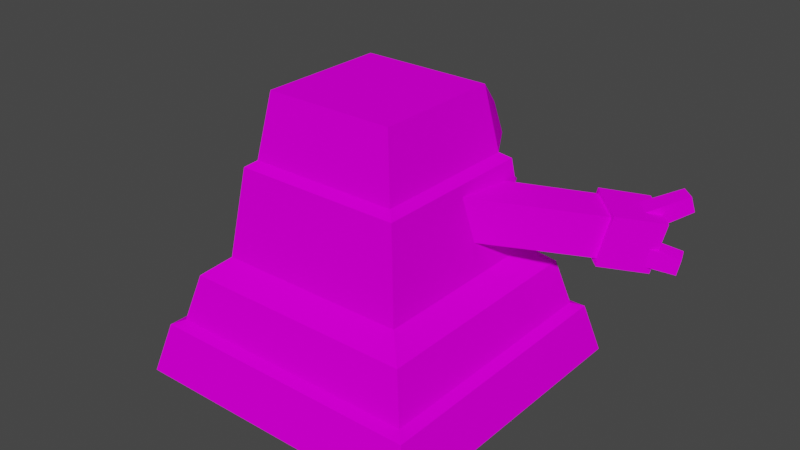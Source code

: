 # Source: grimer.blend  (saved by Blender 2.81.16; exported with 4.5.12 LTS)
import bpy
from mathutils import Matrix  # noqa: F401  (used for matrix-valued properties, if any)

bpy.ops.wm.read_factory_settings(use_empty=True)
scene = bpy.context.scene
scene.name = 'Scene'

# ---- collections
col_collection = bpy.data.collections.new('Collection'); scene.collection.children.link(col_collection)

# ---- images (referenced by path relative to the original .blend; pixels are not part of the script)
import os
ASSET_DIR = os.environ.get("B2B_ASSET_DIR", "")  # directory of the original .blend (textures are referenced by path, not embedded)
HERE = os.path.dirname(os.path.abspath(__file__))  # packed textures are extracted next to this script under _unpacked/

def load_image(name, relpath, width, height, colorspace="sRGB"):
    """Load a texture the original file referenced (path relative to the .blend, or extracted next to this script)."""
    p = next((c for c in (os.path.join(HERE, relpath), os.path.join(ASSET_DIR, relpath)) if relpath and os.path.exists(c)), "")
    if p:
        img = bpy.data.images.load(p, check_existing=True)
        img.name = name
    else:  # same state as the original file: an image datablock whose file is absent (Cycles renders it pink)
        img = bpy.data.images.new(name, width, height)
        img.source = "FILE"
        img.filepath = "//" + (relpath or name)
    img.colorspace_settings.name = colorspace
    return img
img_grimer2_png = load_image('Grimer2.png', 'grimer.png', 1024, 1024, 'sRGB')

# ---- materials (node trees are filled in below, after node groups)
mat_material_002 = bpy.data.materials.new('Material.002')
mat_material_002.use_transparent_shadow = False

# ---- material node trees
mat_material_002.use_nodes = True; mat_material_002.node_tree.nodes.clear()
_N = mat_material_002.node_tree.nodes; _L = mat_material_002.node_tree.links
n0 = _N.new('ShaderNodeOutputMaterial'); n0.name = 'Material Output'; n0.location = (300, 300)
n1 = _N.new('ShaderNodeBsdfPrincipled'); n1.name = 'Principled BSDF'; n1.location = (10, 300)
n1.distribution = 'GGX'
n1.subsurface_method = 'BURLEY'
n1.inputs[2].default_value = 0.0
n1.inputs[3].default_value = 1.45
n1.inputs[13].default_value = 0.0
n1.inputs[27].default_value = (0.0, 0.0, 0.0, 1.0)
n1.inputs[28].default_value = 1.0
n2 = _N.new('ShaderNodeTexImage'); n2.name = 'Image Texture'; n2.location = (-280, 280)
n2.image = img_grimer2_png
n2.interpolation = 'Closest'
_L.new(n1.outputs[0], n0.inputs[0])
_L.new(n2.outputs[0], n1.inputs[0])
n0.is_active_output = True

# ---- world
world_world = bpy.data.worlds.new('World'); scene.world = world_world
world_world.use_nodes = True; world_world.node_tree.nodes.clear()
_N = world_world.node_tree.nodes; _L = world_world.node_tree.links
n0 = _N.new('ShaderNodeOutputWorld'); n0.name = 'World Output'; n0.location = (300, 300)
n1 = _N.new('ShaderNodeBackground'); n1.name = 'Background'; n1.location = (10, 300)
n1.inputs[0].default_value = (0.05088, 0.05088, 0.05088, 1.0)
_L.new(n1.outputs[0], n0.inputs[0])
n0.is_active_output = True
world_world.color = (0.05088, 0.05088, 0.05088)
world_world.use_sun_shadow = False
world_world.sun_shadow_jitter_overblur = 0.0

# ---- meshes
me_body = bpy.data.meshes.new('body')
me_body.from_pydata([(0.4135, -0.4083, -1.171e-08), (0.379, -0.3743, 0.1352), (-0.4135, -0.4083, -1.171e-08), (-0.379, -0.3743, 0.1352), (0.4135, 0.4083, -1.171e-08), (0.379, 0.3743, 0.1352), (-0.4135, 0.4083, -1.171e-08), (-0.379, 0.3743, 0.1352), (0.3511, -0.3467, 0.1478), (-0.3511, -0.3467, 0.1478), (-0.3511, 0.3467, 0.1478), (0.3511, 0.3467, 0.1478), (0.3187, -0.3147, 0.2738), (-0.3187, -0.3147, 0.2738), (-0.3187, 0.3147, 0.2738), (0.3187, 0.3147, 0.2738), (0.2606, -0.2573, 0.3222), (-0.2606, -0.2573, 0.3222), (-0.2606, 0.2573, 0.3222), (0.2606, 0.2573, 0.3222), (0.2287, -0.2258, 0.5628), (-0.2287, -0.2258, 0.5628), (-0.2287, 0.2258, 0.5628), (0.2287, 0.2258, 0.5628), (0.2051, -0.2025, 0.5796), (-0.2051, -0.2025, 0.5796), (-0.2051, 0.2025, 0.5796), (0.2051, 0.2025, 0.5796), (0.1771, -0.1749, 0.7542), (-0.1771, -0.1749, 0.7542), (-0.1771, 0.1749, 0.7542), (0.1771, 0.1749, 0.7542), (-0.1218, 0.3367, 0.5671), (0.1218, 0.3367, 0.5671), (-0.1052, 0.3203, 0.6508), (0.1052, 0.3203, 0.6508)], [], [(0, 1, 3, 2), (2, 3, 7, 6), (6, 7, 5, 4), (4, 5, 1, 0), (2, 6, 4, 0), (3, 1, 8, 9), (11, 10, 14, 15), (1, 5, 11, 8), (7, 3, 9, 10), (5, 7, 10, 11), (13, 12, 16, 17), (9, 8, 12, 13), (8, 11, 15, 12), (10, 9, 13, 14), (16, 19, 23, 20), (12, 15, 19, 16), (14, 13, 17, 18), (15, 14, 18, 19), (23, 22, 26, 27), (18, 17, 21, 22), (19, 18, 22, 23), (17, 16, 20, 21), (24, 27, 31, 28), (21, 20, 24, 25), (20, 23, 27, 24), (22, 21, 25, 26), (26, 25, 29, 30), (31, 27, 33, 35), (25, 24, 28, 29), (33, 32, 34, 35), (28, 31, 30, 29), (26, 30, 34, 32), (27, 26, 32, 33), (35, 34, 30, 31)])
_uv = me_body.uv_layers.new(name='UVMap')
_uv.uv.foreach_set('vector', [1.361, 0.09411, 1.286, 0.3809, -0.2787, 0.3598, -0.3461, 0.07112, 1.093, 0.02901, 1.109, 0.228, -0.104, 0.2308, -0.07913, 0.02261, 1.229, 0.007163, 1.216, 0.2784, -0.2576, 0.2425, -0.2536, 0.005635, 1.099, 0.04118, 1.094, 0.2669, -0.05532, 0.2512, -0.05572, 0.04167, 0.2259, 0.4286, 0.4759, 0.4286, 0.4759, 0.6786, 0.2259, 0.6786, -0.2787, 0.3598, 1.286, 0.3809, 1.227, 0.4427, -0.2219, 0.4231, -0.2588, 0.2964, 1.219, 0.3248, 1.213, 0.5478, -0.2471, 0.5198, -0.05532, 0.2512, 1.094, 0.2669, 1.098, 0.345, -0.05668, 0.3389, -0.104, 0.2308, 1.109, 0.228, 1.113, 0.2991, -0.1018, 0.2925, -0.2576, 0.2425, 1.216, 0.2784, 1.219, 0.3248, -0.2588, 0.2964, 0.01128, 0.2957, 0.9662, 0.2898, 0.9711, 0.5243, 0.02551, 0.5327, 0.01801, 0.03548, 0.9426, 0.01072, 0.9662, 0.2898, 0.01128, 0.2957, -0.05668, 0.3389, 1.098, 0.345, 1.084, 0.5053, -0.05054, 0.483, -0.1018, 0.2925, 1.113, 0.2991, 1.101, 0.4878, -0.104, 0.5294, -0.05013, 0.04416, 1.098, 0.03191, 1.106, 0.6254, -0.05185, 0.6323, -0.05054, 0.483, 1.084, 0.5053, 1.098, 0.6735, -0.05025, 0.6099, -0.104, 0.5294, 1.101, 0.4878, 1.104, 0.5943, -0.09378, 0.6021, -0.3341, 0.269, 1.192, 0.2983, 1.184, 0.4866, -0.3232, 0.4577, 0.5462, 0.4294, 0.5462, 0.418, 0.5469, 0.4187, 0.5469, 0.4286, -0.08834, 0.02993, 1.08, 0.04204, 1.109, 0.6991, -0.1004, 0.6859, -0.2503, 0.006549, 1.219, 0.005553, 1.211, 0.6518, -0.1351, 0.6993, 0.9615, 0.6287, 0.02216, 0.6394, 0.01655, 0.01369, 0.9918, 0.0005826, 0.03986, 0.1052, 0.9365, 0.1152, 0.871, 0.506, 0.09661, 0.4973, -0.01833, 0.01418, 1.044, 0.04588, 0.9868, 0.1109, 0.03448, 0.08251, -0.01102, 0.0405, 0.9888, 0.05168, 0.9365, 0.1152, 0.03986, 0.1052, -0.1299, 0.08154, 1.1, 0.08026, 1.036, 0.1592, -0.06637, 0.1604, -0.05899, 0.07422, 1.044, 0.07307, 0.9692, 0.5547, 0.0167, 0.5557, 0.04993, 0.925, 0.07006, 0.7032, 0.3167, 0.6729, 0.3296, 0.8762, 0.03448, 0.08251, 0.9868, 0.1109, 0.9096, 0.5194, 0.08715, 0.4949, -0.06804, 0.1486, 0.9318, 0.1367, 0.8678, 0.4874, 0.004293, 0.4977, 0.01165, 0.6199, 0.005732, 0.007146, 0.976, 0.00343, 0.9746, 0.6629, 0.5351, 0.6436, 0.5942, 0.9039, 0.3153, 0.8786, 0.2942, 0.6498, 0.6791, 0.7852, 0.6791, 0.7404, 0.6791, 0.7404, 0.6791, 0.7852, 0.1394, 0.03808, 0.8334, -0.002881, 1.105, 0.5716, -0.063, 0.6406])
me_body.materials.append(mat_material_002)
me_body.use_remesh_fix_poles = True
me_body.use_remesh_preserve_attributes = False
me_body.use_mirror_vertex_groups = False
me_body.update()
me_jaw = bpy.data.meshes.new('jaw')
me_jaw.from_pydata([(-0.01234, -0.1861, -0.01795), (0.02791, -0.1861, 0.04061), (-0.01234, 0.1934, -0.01795), (0.02791, 0.1934, 0.04061), (0.3084, -0.1113, -0.2214), (0.3327, -0.1113, -0.1859), (0.3084, 0.1185, -0.2214), (0.3327, 0.1185, -0.1859), (-0.01234, -0.1401, -0.01795), (0.01234, -0.1401, 0.01795), (0.3084, -0.08344, -0.2214), (0.3327, -0.08344, -0.1859), (0.01234, 0.1401, 0.01795), (0.3084, 0.08629, -0.2214), (-0.01234, 0.1401, -0.01795), (0.3327, 0.08629, -0.1859), (0.2876, 0.1234, -0.2082), (0.313, 0.1234, -0.1713), (0.2876, -0.1161, -0.2082), (0.313, -0.1161, -0.1713), (0.2974, -0.0871, -0.1939), (0.2876, -0.0871, -0.2082), (0.2876, 0.08978, -0.2082), (0.2974, 0.08978, -0.1939), (0.3084, 0.0801, -0.212), (0.3084, 0.04785, -0.212), (0.2876, 0.08494, -0.1988), (0.2876, 0.05133, -0.1988), (0.2946, 0.05267, -0.2431), (0.2946, 0.07638, -0.2431), (0.2793, 0.07994, -0.2335), (0.2793, 0.05523, -0.2335), (0.3034, 0.1105, -0.2118), (0.3034, 0.08828, -0.2118), (0.2891, 0.1138, -0.2027), (0.2891, 0.09067, -0.2027), (0.2939, 0.09159, -0.2332), (0.2939, 0.1079, -0.2332), (0.2834, 0.1103, -0.2266), (0.2834, 0.09335, -0.2266)], [], [(14, 12, 3, 2), (16, 17, 7, 6), (10, 11, 5, 4), (18, 19, 1, 0), (21, 10, 4, 18), (20, 9, 1, 19), (23, 12, 9, 20), (22, 13, 10, 21), (13, 15, 11, 10), (0, 1, 9, 8), (6, 7, 15, 13), (16, 6, 13, 22), (17, 3, 12, 23), (8, 9, 12, 14), (7, 17, 23, 15), (2, 16, 22, 14), (14, 22, 21, 8), (15, 23, 20, 11), (11, 20, 19, 5), (8, 21, 18, 0), (4, 5, 19, 18), (2, 3, 17, 16), (30, 29, 28, 31), (25, 27, 31, 28), (24, 25, 28, 29), (27, 26, 30, 31), (26, 24, 29, 30), (38, 37, 36, 39), (33, 35, 39, 36), (32, 33, 36, 37), (35, 34, 38, 39), (34, 32, 37, 38)])
_uv = me_jaw.uv_layers.new(name='UVMap')
_uv.uv.foreach_set('vector', [0.375, 0.2149, 0.625, 0.2149, 0.625, 0.25, 0.375, 0.25, 0.375, 0.4838, 0.625, 0.4838, 0.625, 0.5, 0.375, 0.5, 0.1781, 0.5671, 0.4281, 0.5671, 0.4281, 0.5974, 0.1781, 0.5974, 0.2274, 0.4586, 0.4774, 0.4586, 0.4774, 0.6924, 0.2274, 0.6924, 0.3588, 0.7197, 0.375, 0.7197, 0.375, 0.75, 0.3588, 0.75, 0.7053, 0.7098, 0.8256, 0.7098, 0.8256, 0.7254, 0.7053, 0.7254, 0.6845, 0.8371, 0.8513, 0.8371, 0.8513, 0.9688, 0.6845, 0.9688, 0.3588, 0.5351, 0.375, 0.5351, 0.375, 0.7197, 0.3588, 0.7197, 0.2298, 0.4785, 0.4798, 0.4785, 0.4798, 0.6631, 0.2298, 0.6631, 0.375, 0.0, 0.625, 0.0, 0.625, 0.03031, 0.375, 0.03031, 0.375, 0.5, 0.625, 0.5, 0.625, 0.5351, 0.375, 0.5351, 0.3588, 0.5, 0.375, 0.5, 0.375, 0.5351, 0.3588, 0.5351, 0.739, 0.7038, 0.7821, 0.7038, 0.7821, 0.7102, 0.739, 0.7102, 0.375, 0.03031, 0.625, 0.03031, 0.625, 0.2149, 0.375, 0.2149, 0.8218, 0.7124, 0.8282, 0.7124, 0.8282, 0.7262, 0.8218, 0.7262, 0.125, 0.5, 0.3588, 0.5, 0.3588, 0.5351, 0.125, 0.5351, 0.125, 0.5351, 0.3588, 0.5351, 0.3588, 0.7197, 0.125, 0.7197, 0.7773, 0.707, 0.7793, 0.707, 0.7793, 0.7299, 0.7773, 0.7299, 0.6816, 0.7468, 0.6978, 0.7468, 0.6978, 0.7771, 0.6816, 0.7771, 0.125, 0.7197, 0.3588, 0.7197, 0.3588, 0.75, 0.125, 0.75, 0.1781, 0.5974, 0.4281, 0.5974, 0.4281, 0.6136, 0.1781, 0.6136, 0.1904, 0.4321, 0.4404, 0.4321, 0.4404, 0.6659, 0.1904, 0.6659, 0.3588, 0.5, 0.375, 0.5, 0.375, 0.5351, 0.3588, 0.5351, 0.375, 0.5351, 0.3588, 0.5351, 0.3588, 0.5351, 0.375, 0.5351, 0.375, 0.5, 0.375, 0.5351, 0.375, 0.5351, 0.375, 0.5, 0.3588, 0.5351, 0.3588, 0.5, 0.3588, 0.5, 0.3588, 0.5351, 0.3588, 0.5, 0.375, 0.5, 0.375, 0.5, 0.3588, 0.5, 0.3588, 0.5, 0.375, 0.5, 0.375, 0.5351, 0.3588, 0.5351, 0.375, 0.5351, 0.3588, 0.5351, 0.3588, 0.5351, 0.375, 0.5351, 0.375, 0.5, 0.375, 0.5351, 0.375, 0.5351, 0.375, 0.5, 0.3588, 0.5351, 0.3588, 0.5, 0.3588, 0.5, 0.3588, 0.5351, 0.3588, 0.5, 0.375, 0.5, 0.375, 0.5, 0.3588, 0.5])
me_jaw.materials.append(mat_material_002)
me_jaw.use_remesh_fix_poles = True
me_jaw.use_remesh_preserve_attributes = False
me_jaw.use_mirror_vertex_groups = False
me_jaw.update()
me_left_arm = bpy.data.meshes.new('left_arm')
me_left_arm.from_pydata([(-0.04654, 0.05268, -0.04249), (-0.00856, 0.04656, 0.06712), (0.2365, 0.3048, -0.126), (0.2745, 0.2986, -0.01643), (0.00856, -0.04656, -0.06712), (0.04654, -0.05268, 0.04249), (0.2916, 0.2055, -0.1507), (0.3296, 0.1994, -0.04106), (0.2729, 0.1742, -0.1548), (0.3206, 0.1782, -0.02209), (0.1986, 0.2919, -0.1317), (0.2462, 0.2958, 0.001081), (0.383, 0.252, -0.1966), (0.4306, 0.256, -0.06392), (0.3086, 0.3696, -0.1735), (0.3563, 0.3736, -0.04075), (0.3755, 0.2791, -0.0959), (0.3696, 0.2664, -0.04346), (0.3446, 0.323, -0.08878), (0.3387, 0.3104, -0.03634), (0.4711, 0.3467, -0.06427), (0.4662, 0.3361, -0.02032), (0.4452, 0.3835, -0.05831), (0.4402, 0.3729, -0.01436), (0.3319, 0.2352, -0.1637), (0.3487, 0.2334, -0.1122), (0.3252, 0.2889, -0.1596), (0.342, 0.2871, -0.1081), (0.4469, 0.2564, -0.1959), (0.461, 0.2549, -0.1527), (0.4413, 0.3014, -0.1924), (0.4554, 0.2999, -0.1492), (0.3213, 0.2954, -0.1526), (0.3324, 0.2982, -0.09951), (0.2733, 0.3191, -0.1439), (0.2844, 0.322, -0.0908), (0.3692, 0.4062, -0.1639), (0.3785, 0.4086, -0.1195), (0.329, 0.4261, -0.1566), (0.3382, 0.4285, -0.1122), (0.09498, 0.1787, -0.08426), (0.133, 0.1726, 0.02534), (0.1501, 0.07947, -0.1089), (0.188, 0.07335, 0.0007131)], [], [(40, 41, 3, 2), (42, 43, 5, 4), (4, 5, 1, 0), (40, 42, 4, 0), (43, 41, 1, 5), (8, 9, 11, 10), (10, 11, 15, 14), (14, 15, 13, 12), (12, 13, 9, 8), (10, 14, 12, 8), (15, 11, 9, 13), (18, 19, 23, 22), (22, 23, 21, 20), (20, 21, 17, 16), (18, 22, 20, 16), (23, 19, 17, 21), (26, 27, 31, 30), (30, 31, 29, 28), (28, 29, 25, 24), (26, 30, 28, 24), (31, 27, 25, 29), (34, 35, 39, 38), (38, 39, 37, 36), (36, 37, 33, 32), (34, 38, 36, 32), (39, 35, 33, 37), (7, 3, 41, 43), (2, 6, 42, 40), (6, 7, 43, 42), (0, 1, 41, 40)])
_uv = me_left_arm.uv_layers.new(name='UVMap')
_uv.uv.foreach_set('vector', [0.2992, 0.5002, 5.475e-05, 0.4998, 5.469e-05, 5.469e-05, 0.2992, 0.000378, 0.375, 0.625, 0.625, 0.625, 0.625, 0.75, 0.375, 0.75, 0.375, 0.75, 0.625, 0.75, 0.625, 1.0, 0.375, 1.0, 0.2815, 0.5233, 5.312e-05, 0.4767, 5.334e-05, 5.305e-05, 0.2815, 0.04667, 0.2815, 0.4767, 5.328e-05, 0.5233, 5.352e-05, 0.04667, 0.2815, 5.305e-05, 0.375, 0.0, 0.625, 0.0, 0.625, 0.25, 0.375, 0.25, 0.9362, 0.4933, 0.4871, 0.4933, 0.4871, 0.04412, 0.9362, 0.04412, 0.375, 0.5, 0.625, 0.5, 0.625, 0.75, 0.375, 0.75, 0.4457, 0.03907, 0.8994, 0.04457, 0.8939, 0.4983, 0.4402, 0.4928, 0.461, 0.556, 0.4047, 0.1066, 0.854, 0.05032, 0.9103, 0.4996, 0.9079, -0.00594, 0.9715, 0.4748, 0.4908, 0.5384, 0.4272, 0.05766, 0.4103, 0.4731, 0.4519, 0.4731, 0.4519, 0.5148, 0.4103, 0.5148, 0.4103, 0.5148, 0.4519, 0.5148, 0.4519, 0.5564, 0.4103, 0.5564, 0.4103, 0.5564, 0.4519, 0.5564, 0.4519, 0.5981, 0.4103, 0.5981, 0.3686, 0.5148, 0.4103, 0.5148, 0.4103, 0.5564, 0.3686, 0.5564, 0.4519, 0.5148, 0.4936, 0.5148, 0.4936, 0.5564, 0.4519, 0.5564, 0.3883, 0.4636, 0.4493, 0.4636, 0.4493, 0.5246, 0.3883, 0.5246, 0.3883, 0.5246, 0.4493, 0.5246, 0.4493, 0.5856, 0.3883, 0.5856, 0.3883, 0.5856, 0.4493, 0.5856, 0.4493, 0.6466, 0.3883, 0.6466, 0.3273, 0.5246, 0.3883, 0.5246, 0.3883, 0.5856, 0.3273, 0.5856, 0.4493, 0.5246, 0.5103, 0.5246, 0.5103, 0.5856, 0.4493, 0.5856, 0.4023, 0.4694, 0.4649, 0.4694, 0.4649, 0.532, 0.4023, 0.532, 0.4023, 0.532, 0.4649, 0.532, 0.4649, 0.5946, 0.4023, 0.5946, 0.4023, 0.5946, 0.4649, 0.5946, 0.4649, 0.6572, 0.4023, 0.6572, 0.3396, 0.532, 0.4023, 0.532, 0.4023, 0.5946, 0.3396, 0.5946, 0.4649, 0.532, 0.5275, 0.532, 0.5275, 0.5946, 0.4649, 0.5946, 0.2938, -0.006376, 0.01236, 0.04024, 5.328e-05, 0.5233, 0.2815, 0.4767, 0.2791, 0.04762, -0.002408, 0.001007, 5.312e-05, 0.4767, 0.2815, 0.5233, 0.608, 0.6228, 0.009921, 0.6234, 7.733e-05, 0.000724, 0.5982, 7.733e-05, 0.3017, 0.01317, 0.002516, 0.01285, 5.475e-05, 0.4998, 0.2992, 0.5002])
me_left_arm.materials.append(mat_material_002)
me_left_arm.use_remesh_fix_poles = True
me_left_arm.use_remesh_preserve_attributes = False
me_left_arm.use_mirror_vertex_groups = False
me_left_arm.update()
me_right_arm = bpy.data.meshes.new('right_arm')
me_right_arm.from_pydata([(0.2342, -0.3078, -0.02138), (0.2232, -0.2862, -0.135), (-0.04124, -0.04522, 0.05478), (-0.05224, -0.02361, -0.05882), (0.3277, -0.239, -0.01734), (0.3167, -0.2174, -0.1309), (0.05224, 0.02361, 0.05882), (0.04124, 0.04522, -0.05478), (0.4148, -0.3012, -0.03106), (0.3992, -0.2726, -0.1683), (0.3181, -0.4035, -0.04143), (0.3025, -0.3748, -0.1787), (0.3132, -0.2084, -0.0001227), (0.2976, -0.1797, -0.1374), (0.2165, -0.3106, -0.01049), (0.201, -0.282, -0.1478), (0.3274, -0.3489, -0.08046), (0.3138, -0.3397, -0.02871), (0.3627, -0.3078, -0.07849), (0.3492, -0.2986, -0.02674), (0.4159, -0.4212, -0.03988), (0.4046, -0.4135, 0.003482), (0.4455, -0.3868, -0.03823), (0.4342, -0.3791, 0.005131), (0.2742, -0.3255, -0.1515), (0.2766, -0.3358, -0.09831), (0.3248, -0.3059, -0.15), (0.3272, -0.3162, -0.09678), (0.3221, -0.4353, -0.1705), (0.3241, -0.444, -0.1258), (0.3645, -0.4189, -0.1692), (0.3665, -0.4275, -0.1246), (0.3301, -0.2998, -0.1437), (0.3357, -0.3032, -0.08979), (0.3418, -0.2468, -0.1415), (0.3474, -0.2503, -0.08761), (0.4492, -0.3212, -0.1528), (0.4538, -0.3241, -0.1077), (0.459, -0.2768, -0.151), (0.4636, -0.2797, -0.1058), (0.09647, -0.1765, 0.0167), (0.08548, -0.1549, -0.0969), (0.19, -0.1077, 0.02074), (0.179, -0.08608, -0.09286)], [], [(40, 42, 6, 2), (43, 41, 3, 7), (3, 2, 6, 7), (41, 40, 2, 3), (43, 42, 4, 5), (13, 9, 11, 15), (13, 12, 8, 9), (15, 14, 12, 13), (11, 10, 14, 15), (8, 12, 14, 10), (9, 8, 10, 11), (18, 19, 23, 22), (22, 23, 21, 20), (20, 21, 17, 16), (18, 22, 20, 16), (23, 19, 17, 21), (26, 27, 31, 30), (30, 31, 29, 28), (28, 29, 25, 24), (26, 30, 28, 24), (31, 27, 25, 29), (34, 35, 39, 38), (38, 39, 37, 36), (36, 37, 33, 32), (34, 38, 36, 32), (39, 35, 33, 37), (7, 6, 42, 43), (1, 0, 40, 41), (5, 1, 41, 43), (0, 4, 42, 40)])
_uv = me_right_arm.uv_layers.new(name='UVMap')
_uv.uv.foreach_set('vector', [0.01207, 0.4476, 0.3226, 0.4392, 0.2758, 0.8168, 0.02684, 0.8301, 0.125, 0.625, 0.375, 0.625, 0.375, 0.75, 0.125, 0.75, 0.375, 0.75, 0.625, 0.75, 0.625, 1.0, 0.375, 1.0, 5.469e-05, 0.5002, 0.2992, 0.4998, 0.3017, 0.724, 0.002516, 0.7243, 5.469e-05, 0.4998, 0.2992, 0.5002, 0.2992, 0.003328, 5.486e-05, 0.003005, 0.8874, 0.0319, 0.8874, 0.4566, 0.4627, 0.4566, 0.4627, 0.0319, 0.8534, 0.4449, 0.4567, 0.4449, 0.4567, 0.04819, 0.8534, 0.04819, 0.375, 0.0, 0.625, 0.0, 0.625, 0.25, 0.375, 0.25, 0.4326, 0.03947, 0.9039, 0.03147, 0.9119, 0.5028, 0.4406, 0.5108, 0.3547, 0.4733, 0.3326, 0.007516, 0.9681, 0.007516, 0.9608, 0.4905, 0.375, 0.5, 0.625, 0.5, 0.625, 0.75, 0.375, 0.75, 0.3792, 0.5044, 0.424, 0.5044, 0.424, 0.5492, 0.3792, 0.5492, 0.3792, 0.5492, 0.424, 0.5492, 0.424, 0.594, 0.3792, 0.594, 0.3792, 0.594, 0.424, 0.594, 0.424, 0.6389, 0.3792, 0.6389, 0.3343, 0.5492, 0.3792, 0.5492, 0.3792, 0.594, 0.3343, 0.594, 0.424, 0.5492, 0.4688, 0.5492, 0.4688, 0.594, 0.424, 0.594, 0.3836, 0.4518, 0.4638, 0.4518, 0.4638, 0.532, 0.3836, 0.532, 0.3836, 0.532, 0.4638, 0.532, 0.4638, 0.6122, 0.3836, 0.6122, 0.3836, 0.6122, 0.4638, 0.6122, 0.4638, 0.6923, 0.3836, 0.6923, 0.3035, 0.532, 0.3836, 0.532, 0.3836, 0.6122, 0.3035, 0.6122, 0.4638, 0.532, 0.544, 0.532, 0.544, 0.6122, 0.4638, 0.6122, 0.399, 0.4677, 0.4534, 0.4677, 0.4534, 0.5221, 0.399, 0.5221, 0.399, 0.5221, 0.4534, 0.5221, 0.4534, 0.5766, 0.399, 0.5766, 0.399, 0.5766, 0.4534, 0.5766, 0.4534, 0.631, 0.399, 0.631, 0.3445, 0.5221, 0.399, 0.5221, 0.399, 0.5766, 0.3445, 0.5766, 0.4534, 0.5221, 0.5078, 0.5221, 0.5078, 0.5766, 0.4534, 0.5766, 5.475e-05, 5.469e-05, 0.2992, 0.0003779, 0.2992, 0.5002, 5.469e-05, 0.4998, 5.481e-05, 0.0003781, 0.2992, 5.469e-05, 0.2992, 0.4998, 5.469e-05, 0.5002, 0.1175, 0.0319, 0.4625, 0.08903, 0.4625, 0.6732, 0.1175, 0.616, 0.007151, 0.006058, 0.3054, 0.002595, 0.3226, 0.4392, 0.01207, 0.4476])
me_right_arm.materials.append(mat_material_002)
me_right_arm.use_remesh_fix_poles = True
me_right_arm.use_remesh_preserve_attributes = False
me_right_arm.use_mirror_vertex_groups = False
me_right_arm.update()

# ---- objects
ob_body = bpy.data.objects.new('body', me_body)
ob_jaw = bpy.data.objects.new('jaw', me_jaw)
ob_left_arm = bpy.data.objects.new('left_arm', me_left_arm)
ob_right_arm = bpy.data.objects.new('right_arm', me_right_arm)

# ---- transforms, parenting, visibility, modifiers, constraints
ob_body.location = (0.0, 0.0, 0.0)
ob_body.lineart.crease_threshold = 0.0
ob_jaw.parent = ob_body
ob_jaw.location = (0.002863, 0.09479, 0.5904)
ob_jaw.rotation_euler = (0.0, -0.0, 1.571)
ob_jaw.lineart.crease_threshold = 0.0
ob_left_arm.parent = ob_body
ob_left_arm.location = (-0.1638, 0.05408, 0.4838)
ob_left_arm.rotation_euler = (0.0, -0.0, 1.571)
ob_left_arm.lineart.crease_threshold = 0.0
ob_right_arm.parent = ob_body
ob_right_arm.location = (0.1805, 0.05787, 0.4801)
ob_right_arm.rotation_euler = (0.0, -0.0, 1.571)
ob_right_arm.lineart.crease_threshold = 0.0

# ---- collection membership
col_collection.objects.link(ob_body)
col_collection.objects.link(ob_jaw)
col_collection.objects.link(ob_left_arm)
col_collection.objects.link(ob_right_arm)

# ---- scene / render settings (as saved in the file)
scene.frame_start = 1; scene.frame_end = 250; scene.frame_set(1)
scene.render.engine = 'BLENDER_EEVEE_NEXT'
scene.cycles.use_denoising = False
scene.cycles.samples = 128
scene.cycles.sampling_pattern = 'TABULATED_SOBOL'
scene.cycles.use_adaptive_sampling = False
scene.cycles.use_light_tree = False
scene.view_settings.view_transform = 'Filmic'
bpy.context.view_layer.update()

# ---- added for rendering (the .blend has no active camera and no usable light): camera, sun
cam_auto = bpy.data.cameras.new('AutoCamera')
cam_auto.lens = 50.0
cam_auto.sensor_width = 36.0
cam_auto.clip_end = 1000.0
ob_auto_camera = bpy.data.objects.new('AutoCamera', cam_auto)
scene.collection.objects.link(ob_auto_camera)
ob_auto_camera.location = (1.59742, -1.83914, 1.64216)
ob_auto_camera.rotation_euler = (1.09748, -7.21219e-08, 0.694738)
scene.camera = ob_auto_camera
light_auto_sun = bpy.data.lights.new('AutoSun', 'SUN')
light_auto_sun.energy = 3.0
light_auto_sun.angle = 0.0523599
ob_auto_sun = bpy.data.objects.new('AutoSun', light_auto_sun)
scene.collection.objects.link(ob_auto_sun)
ob_auto_sun.rotation_euler = (0.872665, 0.174533, 0.523599)
bpy.context.view_layer.update()
